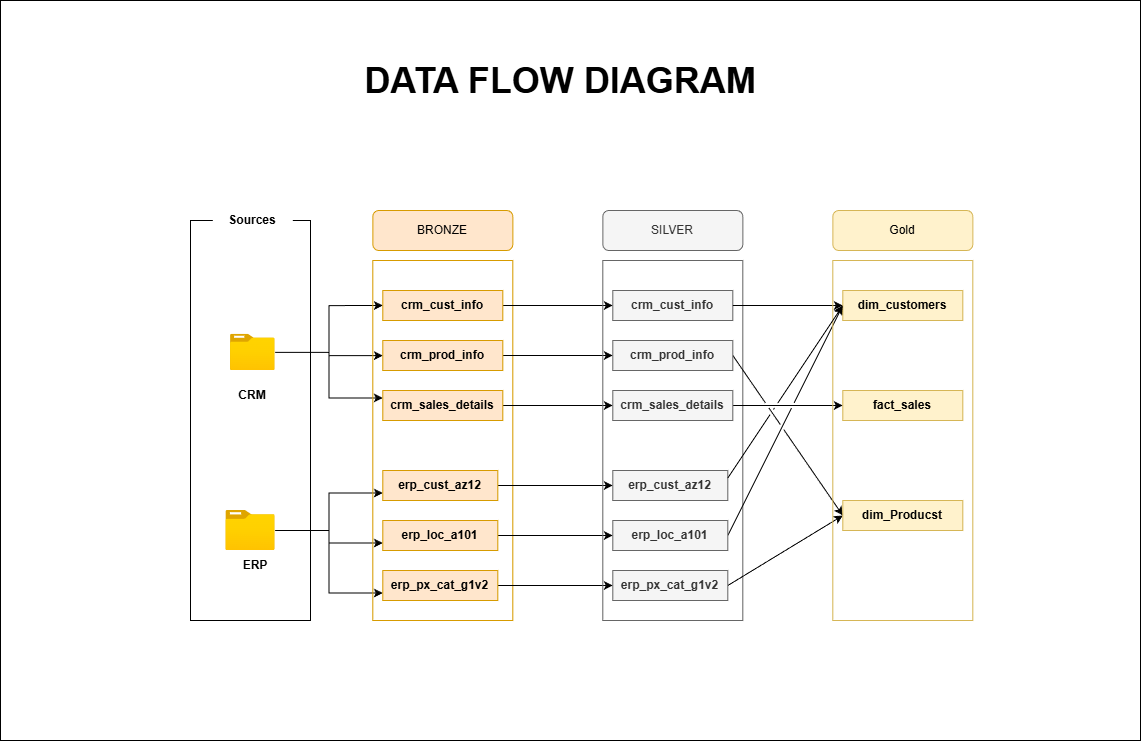

The diagram above was exported from draw.io. Its source (the exported page's mxGraphModel, read from the mxfile embedded in the PNG):
<mxGraphModel dx="2745" dy="2238" grid="1" gridSize="10" guides="1" tooltips="1" connect="1" arrows="1" fold="1" page="1" pageScale="1" pageWidth="850" pageHeight="1100" math="0" shadow="0">
  <root>
    <mxCell id="0" />
    <mxCell id="1" parent="0" />
    <mxCell id="GV4ImvKXsi2w6VObkDsH-1" parent="1" style="text;html=1;whiteSpace=wrap;strokeColor=none;fillColor=none;align=center;verticalAlign=middle;rounded=0;fontSize=36;fontStyle=1" value="DATA FLOW DIAGRAM" vertex="1">
      <mxGeometry height="100" width="740" x="-79.99999999999994" y="-360" as="geometry" />
    </mxCell>
    <mxCell id="GV4ImvKXsi2w6VObkDsH-3" parent="1" style="rounded=0;whiteSpace=wrap;html=1;fillColor=none;" value="" vertex="1">
      <mxGeometry height="400" width="120" x="-79.99999999999994" y="-170" as="geometry" />
    </mxCell>
    <mxCell id="GV4ImvKXsi2w6VObkDsH-4" parent="1" style="text;html=1;whiteSpace=wrap;strokeColor=none;fillColor=default;align=center;verticalAlign=middle;rounded=0;fontStyle=1" value="Sources" vertex="1">
      <mxGeometry height="40" width="80" x="-57.67999999999995" y="-190" as="geometry" />
    </mxCell>
    <mxCell id="GV4ImvKXsi2w6VObkDsH-22" edge="1" parent="1" source="GV4ImvKXsi2w6VObkDsH-5" style="edgeStyle=orthogonalEdgeStyle;rounded=0;orthogonalLoop=1;jettySize=auto;html=1;entryX=0;entryY=0.75;entryDx=0;entryDy=0;" target="GV4ImvKXsi2w6VObkDsH-13">
      <mxGeometry relative="1" as="geometry" />
    </mxCell>
    <mxCell id="GV4ImvKXsi2w6VObkDsH-23" edge="1" parent="1" source="GV4ImvKXsi2w6VObkDsH-5" style="edgeStyle=orthogonalEdgeStyle;rounded=0;orthogonalLoop=1;jettySize=auto;html=1;entryX=0;entryY=0.75;entryDx=0;entryDy=0;" target="GV4ImvKXsi2w6VObkDsH-14">
      <mxGeometry relative="1" as="geometry" />
    </mxCell>
    <mxCell id="GV4ImvKXsi2w6VObkDsH-24" edge="1" parent="1" source="GV4ImvKXsi2w6VObkDsH-5" style="edgeStyle=orthogonalEdgeStyle;rounded=0;orthogonalLoop=1;jettySize=auto;html=1;entryX=0;entryY=0.75;entryDx=0;entryDy=0;" target="GV4ImvKXsi2w6VObkDsH-18">
      <mxGeometry relative="1" as="geometry" />
    </mxCell>
    <mxCell id="GV4ImvKXsi2w6VObkDsH-5" parent="1" style="image;aspect=fixed;html=1;points=[];align=center;fontSize=12;image=img/lib/azure2/general/Folder_Blank.svg;" value="" vertex="1">
      <mxGeometry height="40" width="49.29" x="-44.63999999999993" y="120" as="geometry" />
    </mxCell>
    <mxCell id="GV4ImvKXsi2w6VObkDsH-19" edge="1" parent="1" source="GV4ImvKXsi2w6VObkDsH-6" style="edgeStyle=orthogonalEdgeStyle;rounded=0;orthogonalLoop=1;jettySize=auto;html=1;" target="GV4ImvKXsi2w6VObkDsH-16">
      <mxGeometry relative="1" as="geometry" />
    </mxCell>
    <mxCell id="GV4ImvKXsi2w6VObkDsH-20" edge="1" parent="1" source="GV4ImvKXsi2w6VObkDsH-6" style="edgeStyle=orthogonalEdgeStyle;rounded=0;orthogonalLoop=1;jettySize=auto;html=1;entryX=0;entryY=0.5;entryDx=0;entryDy=0;" target="GV4ImvKXsi2w6VObkDsH-12">
      <mxGeometry relative="1" as="geometry" />
    </mxCell>
    <mxCell id="GV4ImvKXsi2w6VObkDsH-21" edge="1" parent="1" source="GV4ImvKXsi2w6VObkDsH-6" style="edgeStyle=orthogonalEdgeStyle;rounded=0;orthogonalLoop=1;jettySize=auto;html=1;entryX=0;entryY=0.25;entryDx=0;entryDy=0;" target="GV4ImvKXsi2w6VObkDsH-15">
      <mxGeometry relative="1" as="geometry" />
    </mxCell>
    <mxCell id="GV4ImvKXsi2w6VObkDsH-6" parent="1" style="image;aspect=fixed;html=1;points=[];align=center;fontSize=12;image=img/lib/azure2/general/Folder_Blank.svg;" value="" vertex="1">
      <mxGeometry height="36.23" width="44.64" x="-39.99999999999994" y="-56.23000000000002" as="geometry" />
    </mxCell>
    <mxCell id="GV4ImvKXsi2w6VObkDsH-7" parent="1" style="text;html=1;whiteSpace=wrap;strokeColor=none;fillColor=none;align=center;verticalAlign=middle;rounded=0;fontStyle=1" value="CRM" vertex="1">
      <mxGeometry height="30" width="60" x="-47.67999999999995" y="-10" as="geometry" />
    </mxCell>
    <mxCell id="GV4ImvKXsi2w6VObkDsH-8" parent="1" style="text;html=1;whiteSpace=wrap;strokeColor=none;fillColor=none;align=center;verticalAlign=middle;rounded=0;fontStyle=1" value="ERP" vertex="1">
      <mxGeometry height="30" width="60" x="-44.63999999999993" y="160" as="geometry" />
    </mxCell>
    <mxCell id="GV4ImvKXsi2w6VObkDsH-9" parent="1" style="rounded=0;whiteSpace=wrap;html=1;fillColor=none;strokeColor=#d79b00;" value="" vertex="1">
      <mxGeometry height="360" width="140" x="102.32000000000005" y="-130" as="geometry" />
    </mxCell>
    <mxCell id="GV4ImvKXsi2w6VObkDsH-11" parent="1" style="rounded=1;whiteSpace=wrap;html=1;fillColor=#ffe6cc;strokeColor=#d79b00;" value="BRONZE" vertex="1">
      <mxGeometry height="40" width="140" x="102.32000000000005" y="-180" as="geometry" />
    </mxCell>
    <mxCell id="MZD34al5nXzqpdZOAVzs-9" edge="1" parent="1" source="GV4ImvKXsi2w6VObkDsH-12" style="edgeStyle=orthogonalEdgeStyle;rounded=0;orthogonalLoop=1;jettySize=auto;html=1;entryX=0;entryY=0.5;entryDx=0;entryDy=0;" target="MZD34al5nXzqpdZOAVzs-3">
      <mxGeometry relative="1" as="geometry" />
    </mxCell>
    <mxCell id="GV4ImvKXsi2w6VObkDsH-12" parent="1" style="rounded=0;whiteSpace=wrap;html=1;fillColor=#ffe6cc;strokeColor=#d79b00;" value="&lt;b&gt;crm_cust_info&lt;/b&gt;" vertex="1">
      <mxGeometry height="30" width="120" x="112.32000000000005" y="-100" as="geometry" />
    </mxCell>
    <mxCell id="MZD34al5nXzqpdZOAVzs-15" edge="1" parent="1" source="GV4ImvKXsi2w6VObkDsH-13" style="edgeStyle=orthogonalEdgeStyle;rounded=0;orthogonalLoop=1;jettySize=auto;html=1;" target="MZD34al5nXzqpdZOAVzs-4">
      <mxGeometry relative="1" as="geometry" />
    </mxCell>
    <mxCell id="GV4ImvKXsi2w6VObkDsH-13" parent="1" style="rounded=0;whiteSpace=wrap;html=1;fillColor=#ffe6cc;strokeColor=#d79b00;" value="&lt;b&gt;erp_loc_a101&lt;/b&gt;" vertex="1">
      <mxGeometry height="30" width="115" x="112.32000000000005" y="130" as="geometry" />
    </mxCell>
    <mxCell id="MZD34al5nXzqpdZOAVzs-14" edge="1" parent="1" source="GV4ImvKXsi2w6VObkDsH-14" style="edgeStyle=orthogonalEdgeStyle;rounded=0;orthogonalLoop=1;jettySize=auto;html=1;" target="MZD34al5nXzqpdZOAVzs-5">
      <mxGeometry relative="1" as="geometry" />
    </mxCell>
    <mxCell id="GV4ImvKXsi2w6VObkDsH-14" parent="1" style="rounded=0;whiteSpace=wrap;html=1;fillColor=#ffe6cc;strokeColor=#d79b00;" value="&lt;b&gt;erp_cust_az12&lt;/b&gt;" vertex="1">
      <mxGeometry height="30" width="115" x="112.32000000000005" y="80" as="geometry" />
    </mxCell>
    <mxCell id="MZD34al5nXzqpdZOAVzs-13" edge="1" parent="1" source="GV4ImvKXsi2w6VObkDsH-15" style="edgeStyle=orthogonalEdgeStyle;rounded=0;orthogonalLoop=1;jettySize=auto;html=1;" target="MZD34al5nXzqpdZOAVzs-6">
      <mxGeometry relative="1" as="geometry" />
    </mxCell>
    <mxCell id="GV4ImvKXsi2w6VObkDsH-15" parent="1" style="rounded=0;whiteSpace=wrap;html=1;fillColor=#ffe6cc;strokeColor=#d79b00;" value="&lt;b&gt;crm_sales_details&lt;/b&gt;" vertex="1">
      <mxGeometry height="30" width="120" x="112.32000000000005" as="geometry" />
    </mxCell>
    <mxCell id="MZD34al5nXzqpdZOAVzs-11" edge="1" parent="1" source="GV4ImvKXsi2w6VObkDsH-16" style="edgeStyle=orthogonalEdgeStyle;rounded=0;orthogonalLoop=1;jettySize=auto;html=1;" target="MZD34al5nXzqpdZOAVzs-7">
      <mxGeometry relative="1" as="geometry">
        <mxPoint x="282.32000000000005" as="targetPoint" />
      </mxGeometry>
    </mxCell>
    <mxCell id="GV4ImvKXsi2w6VObkDsH-16" parent="1" style="rounded=0;whiteSpace=wrap;html=1;fillColor=#ffe6cc;strokeColor=#d79b00;" value="&lt;b&gt;crm_prod_info&lt;/b&gt;" vertex="1">
      <mxGeometry height="30" width="120" x="112.32000000000005" y="-50" as="geometry" />
    </mxCell>
    <mxCell id="MZD34al5nXzqpdZOAVzs-16" edge="1" parent="1" source="GV4ImvKXsi2w6VObkDsH-18" style="edgeStyle=orthogonalEdgeStyle;rounded=0;orthogonalLoop=1;jettySize=auto;html=1;entryX=0;entryY=0.5;entryDx=0;entryDy=0;" target="MZD34al5nXzqpdZOAVzs-8">
      <mxGeometry relative="1" as="geometry" />
    </mxCell>
    <mxCell id="GV4ImvKXsi2w6VObkDsH-18" parent="1" style="rounded=0;whiteSpace=wrap;html=1;fillColor=#ffe6cc;strokeColor=#d79b00;" value="&lt;b&gt;erp_px_cat_g1v2&lt;/b&gt;" vertex="1">
      <mxGeometry height="30" width="115" x="112.32000000000005" y="180" as="geometry" />
    </mxCell>
    <mxCell id="MZD34al5nXzqpdZOAVzs-1" parent="1" style="rounded=0;whiteSpace=wrap;html=1;fillColor=none;strokeColor=#666666;fontColor=#333333;" value="" vertex="1">
      <mxGeometry height="360" width="140" x="332.32000000000005" y="-130" as="geometry" />
    </mxCell>
    <mxCell id="MZD34al5nXzqpdZOAVzs-2" parent="1" style="rounded=1;whiteSpace=wrap;html=1;fillColor=#f5f5f5;strokeColor=#666666;fontColor=#333333;" value="SILVER" vertex="1">
      <mxGeometry height="40" width="140" x="332.32000000000005" y="-180" as="geometry" />
    </mxCell>
    <mxCell id="KvNiVZt6l5ZI7WuyYDCc-9" edge="1" parent="1" source="MZD34al5nXzqpdZOAVzs-6" style="edgeStyle=orthogonalEdgeStyle;rounded=0;orthogonalLoop=1;jettySize=auto;html=1;entryX=0;entryY=0.5;entryDx=0;entryDy=0;exitX=1;exitY=0.5;exitDx=0;exitDy=0;jumpStyle=gap;" target="KvNiVZt6l5ZI7WuyYDCc-7">
      <mxGeometry relative="1" as="geometry" />
    </mxCell>
    <mxCell id="MZD34al5nXzqpdZOAVzs-3" parent="1" style="rounded=0;whiteSpace=wrap;html=1;fillColor=#f5f5f5;strokeColor=#666666;fontColor=#333333;" value="&lt;b&gt;crm_cust_info&lt;/b&gt;" vertex="1">
      <mxGeometry height="30" width="120" x="342.32000000000005" y="-100" as="geometry" />
    </mxCell>
    <mxCell id="KvNiVZt6l5ZI7WuyYDCc-13" edge="1" parent="1" source="MZD34al5nXzqpdZOAVzs-4" style="rounded=0;orthogonalLoop=1;jettySize=auto;html=1;entryX=0;entryY=0.5;entryDx=0;entryDy=0;exitX=1;exitY=0.5;exitDx=0;exitDy=0;jumpStyle=gap;" target="KvNiVZt6l5ZI7WuyYDCc-6">
      <mxGeometry relative="1" as="geometry" />
    </mxCell>
    <mxCell id="MZD34al5nXzqpdZOAVzs-4" parent="1" style="rounded=0;whiteSpace=wrap;html=1;fillColor=#f5f5f5;strokeColor=#666666;fontColor=#333333;" value="&lt;b&gt;erp_loc_a101&lt;/b&gt;" vertex="1">
      <mxGeometry height="30" width="115" x="342.32000000000005" y="130" as="geometry" />
    </mxCell>
    <mxCell id="MZD34al5nXzqpdZOAVzs-5" parent="1" style="rounded=0;whiteSpace=wrap;html=1;fillColor=#f5f5f5;strokeColor=#666666;fontColor=#333333;" value="&lt;b&gt;erp_cust_az12&lt;/b&gt;" vertex="1">
      <mxGeometry height="30" width="115" x="342.32000000000005" y="80" as="geometry" />
    </mxCell>
    <mxCell id="MZD34al5nXzqpdZOAVzs-6" parent="1" style="rounded=0;whiteSpace=wrap;html=1;fillColor=#f5f5f5;strokeColor=#666666;fontColor=#333333;" value="&lt;b&gt;crm_sales_details&lt;/b&gt;" vertex="1">
      <mxGeometry height="30" width="120" x="342.32000000000005" as="geometry" />
    </mxCell>
    <mxCell id="KvNiVZt6l5ZI7WuyYDCc-10" edge="1" parent="1" source="MZD34al5nXzqpdZOAVzs-3" style="rounded=0;orthogonalLoop=1;jettySize=auto;html=1;entryX=0;entryY=0.5;entryDx=0;entryDy=0;exitX=1;exitY=0.5;exitDx=0;exitDy=0;jumpStyle=gap;" target="KvNiVZt6l5ZI7WuyYDCc-6">
      <mxGeometry relative="1" as="geometry" />
    </mxCell>
    <mxCell id="KvNiVZt6l5ZI7WuyYDCc-12" edge="1" parent="1" source="MZD34al5nXzqpdZOAVzs-7" style="rounded=0;orthogonalLoop=1;jettySize=auto;html=1;entryX=0;entryY=0.5;entryDx=0;entryDy=0;exitX=1;exitY=0.5;exitDx=0;exitDy=0;jumpStyle=gap;" target="KvNiVZt6l5ZI7WuyYDCc-3">
      <mxGeometry relative="1" as="geometry" />
    </mxCell>
    <mxCell id="MZD34al5nXzqpdZOAVzs-7" parent="1" style="rounded=0;whiteSpace=wrap;html=1;fillColor=#f5f5f5;strokeColor=#666666;fontColor=#333333;" value="&lt;b&gt;crm_prod_info&lt;/b&gt;" vertex="1">
      <mxGeometry height="30" width="120" x="342.32000000000005" y="-50" as="geometry" />
    </mxCell>
    <mxCell id="KvNiVZt6l5ZI7WuyYDCc-14" edge="1" parent="1" source="MZD34al5nXzqpdZOAVzs-8" style="rounded=0;orthogonalLoop=1;jettySize=auto;html=1;entryX=0;entryY=0.5;entryDx=0;entryDy=0;exitX=1;exitY=0.5;exitDx=0;exitDy=0;jumpStyle=gap;" target="KvNiVZt6l5ZI7WuyYDCc-3">
      <mxGeometry relative="1" as="geometry" />
    </mxCell>
    <mxCell id="MZD34al5nXzqpdZOAVzs-8" parent="1" style="rounded=0;whiteSpace=wrap;html=1;fillColor=#f5f5f5;strokeColor=#666666;fontColor=#333333;" value="&lt;b&gt;erp_px_cat_g1v2&lt;/b&gt;" vertex="1">
      <mxGeometry height="30" width="115" x="342.32000000000005" y="180" as="geometry" />
    </mxCell>
    <mxCell id="KvNiVZt6l5ZI7WuyYDCc-1" parent="1" style="rounded=0;whiteSpace=wrap;html=1;fillColor=none;strokeColor=#d6b656;" value="" vertex="1">
      <mxGeometry height="360" width="140" x="562.32" y="-130" as="geometry" />
    </mxCell>
    <mxCell id="KvNiVZt6l5ZI7WuyYDCc-2" parent="1" style="rounded=1;whiteSpace=wrap;html=1;fillColor=#fff2cc;strokeColor=#d6b656;" value="Gold" vertex="1">
      <mxGeometry height="40" width="140" x="562.32" y="-180" as="geometry" />
    </mxCell>
    <mxCell id="KvNiVZt6l5ZI7WuyYDCc-3" parent="1" style="rounded=0;whiteSpace=wrap;html=1;fillColor=#fff2cc;strokeColor=#d6b656;" value="&lt;b&gt;dim_Producst&lt;/b&gt;" vertex="1">
      <mxGeometry height="30" width="120" x="572.32" y="110" as="geometry" />
    </mxCell>
    <mxCell id="KvNiVZt6l5ZI7WuyYDCc-6" parent="1" style="rounded=0;whiteSpace=wrap;html=1;fillColor=#fff2cc;strokeColor=#d6b656;" value="&lt;b&gt;dim_customers&lt;/b&gt;" vertex="1">
      <mxGeometry height="30" width="120" x="572.32" y="-100.00000000000003" as="geometry" />
    </mxCell>
    <mxCell id="KvNiVZt6l5ZI7WuyYDCc-7" parent="1" style="rounded=0;whiteSpace=wrap;html=1;fillColor=#fff2cc;strokeColor=#d6b656;" value="&lt;b&gt;fact_sales&lt;/b&gt;" vertex="1">
      <mxGeometry height="30" width="120" x="572.32" as="geometry" />
    </mxCell>
    <mxCell id="KvNiVZt6l5ZI7WuyYDCc-11" edge="1" parent="1" source="MZD34al5nXzqpdZOAVzs-5" style="rounded=0;orthogonalLoop=1;jettySize=auto;html=1;entryX=0;entryY=0.5;entryDx=0;entryDy=0;exitX=1;exitY=0.25;exitDx=0;exitDy=0;jumpStyle=gap;" target="KvNiVZt6l5ZI7WuyYDCc-6">
      <mxGeometry relative="1" as="geometry" />
    </mxCell>
    <mxCell id="_PGuMLu-nL9j3RJmqNHl-1" parent="1" style="rounded=0;whiteSpace=wrap;html=1;fillColor=none;" value="" vertex="1">
      <mxGeometry height="740" width="1140" x="-270" y="-390" as="geometry" />
    </mxCell>
  </root>
</mxGraphModel>